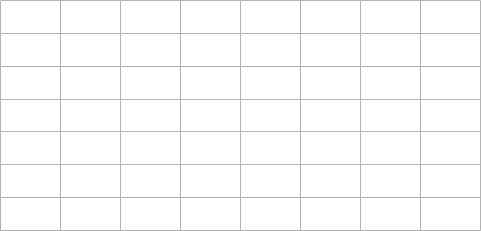

The diagram above was exported from draw.io. Its source (the exported page's mxGraphModel, read from the mxfile embedded in the PNG):
<mxGraphModel dx="880" dy="654" grid="1" gridSize="10" guides="1" tooltips="1" connect="1" arrows="1" fold="1" page="1" pageScale="1" pageWidth="1169" pageHeight="827" math="0" shadow="0">
  <root>
    <mxCell id="0" />
    <mxCell id="1" parent="0" />
    <mxCell id="foEYFxEwamkztVGyN9sj-1" value="" style="shape=table;startSize=0;container=1;collapsible=0;childLayout=tableLayout;strokeColor=#B3B3B3;" vertex="1" parent="1">
      <mxGeometry x="160" y="240" width="480" height="230" as="geometry" />
    </mxCell>
    <mxCell id="foEYFxEwamkztVGyN9sj-2" value="" style="shape=tableRow;horizontal=0;startSize=0;swimlaneHead=0;swimlaneBody=0;top=0;left=0;bottom=0;right=0;collapsible=0;dropTarget=0;fillColor=none;points=[[0,0.5],[1,0.5]];portConstraint=eastwest;" vertex="1" parent="foEYFxEwamkztVGyN9sj-1">
      <mxGeometry width="480" height="33" as="geometry" />
    </mxCell>
    <mxCell id="foEYFxEwamkztVGyN9sj-3" value="" style="shape=partialRectangle;html=1;whiteSpace=wrap;connectable=0;overflow=hidden;fillColor=none;top=0;left=0;bottom=0;right=0;pointerEvents=1;" vertex="1" parent="foEYFxEwamkztVGyN9sj-2">
      <mxGeometry width="60" height="33" as="geometry">
        <mxRectangle width="60" height="33" as="alternateBounds" />
      </mxGeometry>
    </mxCell>
    <mxCell id="foEYFxEwamkztVGyN9sj-4" value="" style="shape=partialRectangle;html=1;whiteSpace=wrap;connectable=0;overflow=hidden;fillColor=none;top=0;left=0;bottom=0;right=0;pointerEvents=1;" vertex="1" parent="foEYFxEwamkztVGyN9sj-2">
      <mxGeometry x="60" width="60" height="33" as="geometry">
        <mxRectangle width="60" height="33" as="alternateBounds" />
      </mxGeometry>
    </mxCell>
    <mxCell id="foEYFxEwamkztVGyN9sj-5" value="" style="shape=partialRectangle;html=1;whiteSpace=wrap;connectable=0;overflow=hidden;fillColor=none;top=0;left=0;bottom=0;right=0;pointerEvents=1;" vertex="1" parent="foEYFxEwamkztVGyN9sj-2">
      <mxGeometry x="120" width="60" height="33" as="geometry">
        <mxRectangle width="60" height="33" as="alternateBounds" />
      </mxGeometry>
    </mxCell>
    <mxCell id="foEYFxEwamkztVGyN9sj-6" value="" style="shape=partialRectangle;html=1;whiteSpace=wrap;connectable=0;overflow=hidden;fillColor=none;top=0;left=0;bottom=0;right=0;pointerEvents=1;" vertex="1" parent="foEYFxEwamkztVGyN9sj-2">
      <mxGeometry x="180" width="60" height="33" as="geometry">
        <mxRectangle width="60" height="33" as="alternateBounds" />
      </mxGeometry>
    </mxCell>
    <mxCell id="foEYFxEwamkztVGyN9sj-7" value="" style="shape=partialRectangle;html=1;whiteSpace=wrap;connectable=0;overflow=hidden;fillColor=none;top=0;left=0;bottom=0;right=0;pointerEvents=1;" vertex="1" parent="foEYFxEwamkztVGyN9sj-2">
      <mxGeometry x="240" width="60" height="33" as="geometry">
        <mxRectangle width="60" height="33" as="alternateBounds" />
      </mxGeometry>
    </mxCell>
    <mxCell id="foEYFxEwamkztVGyN9sj-8" value="" style="shape=partialRectangle;html=1;whiteSpace=wrap;connectable=0;overflow=hidden;fillColor=none;top=0;left=0;bottom=0;right=0;pointerEvents=1;" vertex="1" parent="foEYFxEwamkztVGyN9sj-2">
      <mxGeometry x="300" width="60" height="33" as="geometry">
        <mxRectangle width="60" height="33" as="alternateBounds" />
      </mxGeometry>
    </mxCell>
    <mxCell id="foEYFxEwamkztVGyN9sj-9" value="" style="shape=partialRectangle;html=1;whiteSpace=wrap;connectable=0;overflow=hidden;fillColor=none;top=0;left=0;bottom=0;right=0;pointerEvents=1;" vertex="1" parent="foEYFxEwamkztVGyN9sj-2">
      <mxGeometry x="360" width="60" height="33" as="geometry">
        <mxRectangle width="60" height="33" as="alternateBounds" />
      </mxGeometry>
    </mxCell>
    <mxCell id="foEYFxEwamkztVGyN9sj-10" value="" style="shape=partialRectangle;html=1;whiteSpace=wrap;connectable=0;overflow=hidden;fillColor=none;top=0;left=0;bottom=0;right=0;pointerEvents=1;" vertex="1" parent="foEYFxEwamkztVGyN9sj-2">
      <mxGeometry x="420" width="60" height="33" as="geometry">
        <mxRectangle width="60" height="33" as="alternateBounds" />
      </mxGeometry>
    </mxCell>
    <mxCell id="foEYFxEwamkztVGyN9sj-11" value="" style="shape=tableRow;horizontal=0;startSize=0;swimlaneHead=0;swimlaneBody=0;top=0;left=0;bottom=0;right=0;collapsible=0;dropTarget=0;fillColor=none;points=[[0,0.5],[1,0.5]];portConstraint=eastwest;" vertex="1" parent="foEYFxEwamkztVGyN9sj-1">
      <mxGeometry y="33" width="480" height="33" as="geometry" />
    </mxCell>
    <mxCell id="foEYFxEwamkztVGyN9sj-12" value="" style="shape=partialRectangle;html=1;whiteSpace=wrap;connectable=0;overflow=hidden;fillColor=none;top=0;left=0;bottom=0;right=0;pointerEvents=1;" vertex="1" parent="foEYFxEwamkztVGyN9sj-11">
      <mxGeometry width="60" height="33" as="geometry">
        <mxRectangle width="60" height="33" as="alternateBounds" />
      </mxGeometry>
    </mxCell>
    <mxCell id="foEYFxEwamkztVGyN9sj-13" value="" style="shape=partialRectangle;html=1;whiteSpace=wrap;connectable=0;overflow=hidden;fillColor=none;top=0;left=0;bottom=0;right=0;pointerEvents=1;" vertex="1" parent="foEYFxEwamkztVGyN9sj-11">
      <mxGeometry x="60" width="60" height="33" as="geometry">
        <mxRectangle width="60" height="33" as="alternateBounds" />
      </mxGeometry>
    </mxCell>
    <mxCell id="foEYFxEwamkztVGyN9sj-14" value="" style="shape=partialRectangle;html=1;whiteSpace=wrap;connectable=0;overflow=hidden;fillColor=none;top=0;left=0;bottom=0;right=0;pointerEvents=1;" vertex="1" parent="foEYFxEwamkztVGyN9sj-11">
      <mxGeometry x="120" width="60" height="33" as="geometry">
        <mxRectangle width="60" height="33" as="alternateBounds" />
      </mxGeometry>
    </mxCell>
    <mxCell id="foEYFxEwamkztVGyN9sj-15" value="" style="shape=partialRectangle;html=1;whiteSpace=wrap;connectable=0;overflow=hidden;fillColor=none;top=0;left=0;bottom=0;right=0;pointerEvents=1;" vertex="1" parent="foEYFxEwamkztVGyN9sj-11">
      <mxGeometry x="180" width="60" height="33" as="geometry">
        <mxRectangle width="60" height="33" as="alternateBounds" />
      </mxGeometry>
    </mxCell>
    <mxCell id="foEYFxEwamkztVGyN9sj-16" value="" style="shape=partialRectangle;html=1;whiteSpace=wrap;connectable=0;overflow=hidden;fillColor=none;top=0;left=0;bottom=0;right=0;pointerEvents=1;" vertex="1" parent="foEYFxEwamkztVGyN9sj-11">
      <mxGeometry x="240" width="60" height="33" as="geometry">
        <mxRectangle width="60" height="33" as="alternateBounds" />
      </mxGeometry>
    </mxCell>
    <mxCell id="foEYFxEwamkztVGyN9sj-17" value="" style="shape=partialRectangle;html=1;whiteSpace=wrap;connectable=0;overflow=hidden;fillColor=none;top=0;left=0;bottom=0;right=0;pointerEvents=1;" vertex="1" parent="foEYFxEwamkztVGyN9sj-11">
      <mxGeometry x="300" width="60" height="33" as="geometry">
        <mxRectangle width="60" height="33" as="alternateBounds" />
      </mxGeometry>
    </mxCell>
    <mxCell id="foEYFxEwamkztVGyN9sj-18" value="" style="shape=partialRectangle;html=1;whiteSpace=wrap;connectable=0;overflow=hidden;fillColor=none;top=0;left=0;bottom=0;right=0;pointerEvents=1;" vertex="1" parent="foEYFxEwamkztVGyN9sj-11">
      <mxGeometry x="360" width="60" height="33" as="geometry">
        <mxRectangle width="60" height="33" as="alternateBounds" />
      </mxGeometry>
    </mxCell>
    <mxCell id="foEYFxEwamkztVGyN9sj-19" value="" style="shape=partialRectangle;html=1;whiteSpace=wrap;connectable=0;overflow=hidden;fillColor=none;top=0;left=0;bottom=0;right=0;pointerEvents=1;" vertex="1" parent="foEYFxEwamkztVGyN9sj-11">
      <mxGeometry x="420" width="60" height="33" as="geometry">
        <mxRectangle width="60" height="33" as="alternateBounds" />
      </mxGeometry>
    </mxCell>
    <mxCell id="foEYFxEwamkztVGyN9sj-20" value="" style="shape=tableRow;horizontal=0;startSize=0;swimlaneHead=0;swimlaneBody=0;top=0;left=0;bottom=0;right=0;collapsible=0;dropTarget=0;fillColor=none;points=[[0,0.5],[1,0.5]];portConstraint=eastwest;" vertex="1" parent="foEYFxEwamkztVGyN9sj-1">
      <mxGeometry y="66" width="480" height="33" as="geometry" />
    </mxCell>
    <mxCell id="foEYFxEwamkztVGyN9sj-21" value="" style="shape=partialRectangle;html=1;whiteSpace=wrap;connectable=0;overflow=hidden;fillColor=none;top=0;left=0;bottom=0;right=0;pointerEvents=1;" vertex="1" parent="foEYFxEwamkztVGyN9sj-20">
      <mxGeometry width="60" height="33" as="geometry">
        <mxRectangle width="60" height="33" as="alternateBounds" />
      </mxGeometry>
    </mxCell>
    <mxCell id="foEYFxEwamkztVGyN9sj-22" value="" style="shape=partialRectangle;html=1;whiteSpace=wrap;connectable=0;overflow=hidden;fillColor=none;top=0;left=0;bottom=0;right=0;pointerEvents=1;" vertex="1" parent="foEYFxEwamkztVGyN9sj-20">
      <mxGeometry x="60" width="60" height="33" as="geometry">
        <mxRectangle width="60" height="33" as="alternateBounds" />
      </mxGeometry>
    </mxCell>
    <mxCell id="foEYFxEwamkztVGyN9sj-23" value="" style="shape=partialRectangle;html=1;whiteSpace=wrap;connectable=0;overflow=hidden;fillColor=none;top=0;left=0;bottom=0;right=0;pointerEvents=1;" vertex="1" parent="foEYFxEwamkztVGyN9sj-20">
      <mxGeometry x="120" width="60" height="33" as="geometry">
        <mxRectangle width="60" height="33" as="alternateBounds" />
      </mxGeometry>
    </mxCell>
    <mxCell id="foEYFxEwamkztVGyN9sj-24" value="" style="shape=partialRectangle;html=1;whiteSpace=wrap;connectable=0;overflow=hidden;fillColor=none;top=0;left=0;bottom=0;right=0;pointerEvents=1;" vertex="1" parent="foEYFxEwamkztVGyN9sj-20">
      <mxGeometry x="180" width="60" height="33" as="geometry">
        <mxRectangle width="60" height="33" as="alternateBounds" />
      </mxGeometry>
    </mxCell>
    <mxCell id="foEYFxEwamkztVGyN9sj-25" value="" style="shape=partialRectangle;html=1;whiteSpace=wrap;connectable=0;overflow=hidden;fillColor=none;top=0;left=0;bottom=0;right=0;pointerEvents=1;" vertex="1" parent="foEYFxEwamkztVGyN9sj-20">
      <mxGeometry x="240" width="60" height="33" as="geometry">
        <mxRectangle width="60" height="33" as="alternateBounds" />
      </mxGeometry>
    </mxCell>
    <mxCell id="foEYFxEwamkztVGyN9sj-26" value="" style="shape=partialRectangle;html=1;whiteSpace=wrap;connectable=0;overflow=hidden;fillColor=none;top=0;left=0;bottom=0;right=0;pointerEvents=1;" vertex="1" parent="foEYFxEwamkztVGyN9sj-20">
      <mxGeometry x="300" width="60" height="33" as="geometry">
        <mxRectangle width="60" height="33" as="alternateBounds" />
      </mxGeometry>
    </mxCell>
    <mxCell id="foEYFxEwamkztVGyN9sj-27" value="" style="shape=partialRectangle;html=1;whiteSpace=wrap;connectable=0;overflow=hidden;fillColor=none;top=0;left=0;bottom=0;right=0;pointerEvents=1;" vertex="1" parent="foEYFxEwamkztVGyN9sj-20">
      <mxGeometry x="360" width="60" height="33" as="geometry">
        <mxRectangle width="60" height="33" as="alternateBounds" />
      </mxGeometry>
    </mxCell>
    <mxCell id="foEYFxEwamkztVGyN9sj-28" value="" style="shape=partialRectangle;html=1;whiteSpace=wrap;connectable=0;overflow=hidden;fillColor=none;top=0;left=0;bottom=0;right=0;pointerEvents=1;" vertex="1" parent="foEYFxEwamkztVGyN9sj-20">
      <mxGeometry x="420" width="60" height="33" as="geometry">
        <mxRectangle width="60" height="33" as="alternateBounds" />
      </mxGeometry>
    </mxCell>
    <mxCell id="foEYFxEwamkztVGyN9sj-29" value="" style="shape=tableRow;horizontal=0;startSize=0;swimlaneHead=0;swimlaneBody=0;top=0;left=0;bottom=0;right=0;collapsible=0;dropTarget=0;fillColor=none;points=[[0,0.5],[1,0.5]];portConstraint=eastwest;" vertex="1" parent="foEYFxEwamkztVGyN9sj-1">
      <mxGeometry y="99" width="480" height="32" as="geometry" />
    </mxCell>
    <mxCell id="foEYFxEwamkztVGyN9sj-30" value="" style="shape=partialRectangle;html=1;whiteSpace=wrap;connectable=0;overflow=hidden;fillColor=none;top=0;left=0;bottom=0;right=0;pointerEvents=1;" vertex="1" parent="foEYFxEwamkztVGyN9sj-29">
      <mxGeometry width="60" height="32" as="geometry">
        <mxRectangle width="60" height="32" as="alternateBounds" />
      </mxGeometry>
    </mxCell>
    <mxCell id="foEYFxEwamkztVGyN9sj-31" value="" style="shape=partialRectangle;html=1;whiteSpace=wrap;connectable=0;overflow=hidden;fillColor=none;top=0;left=0;bottom=0;right=0;pointerEvents=1;" vertex="1" parent="foEYFxEwamkztVGyN9sj-29">
      <mxGeometry x="60" width="60" height="32" as="geometry">
        <mxRectangle width="60" height="32" as="alternateBounds" />
      </mxGeometry>
    </mxCell>
    <mxCell id="foEYFxEwamkztVGyN9sj-32" value="" style="shape=partialRectangle;html=1;whiteSpace=wrap;connectable=0;overflow=hidden;fillColor=none;top=0;left=0;bottom=0;right=0;pointerEvents=1;" vertex="1" parent="foEYFxEwamkztVGyN9sj-29">
      <mxGeometry x="120" width="60" height="32" as="geometry">
        <mxRectangle width="60" height="32" as="alternateBounds" />
      </mxGeometry>
    </mxCell>
    <mxCell id="foEYFxEwamkztVGyN9sj-33" value="" style="shape=partialRectangle;html=1;whiteSpace=wrap;connectable=0;overflow=hidden;fillColor=none;top=0;left=0;bottom=0;right=0;pointerEvents=1;" vertex="1" parent="foEYFxEwamkztVGyN9sj-29">
      <mxGeometry x="180" width="60" height="32" as="geometry">
        <mxRectangle width="60" height="32" as="alternateBounds" />
      </mxGeometry>
    </mxCell>
    <mxCell id="foEYFxEwamkztVGyN9sj-34" value="" style="shape=partialRectangle;html=1;whiteSpace=wrap;connectable=0;overflow=hidden;fillColor=none;top=0;left=0;bottom=0;right=0;pointerEvents=1;" vertex="1" parent="foEYFxEwamkztVGyN9sj-29">
      <mxGeometry x="240" width="60" height="32" as="geometry">
        <mxRectangle width="60" height="32" as="alternateBounds" />
      </mxGeometry>
    </mxCell>
    <mxCell id="foEYFxEwamkztVGyN9sj-35" value="" style="shape=partialRectangle;html=1;whiteSpace=wrap;connectable=0;overflow=hidden;fillColor=none;top=0;left=0;bottom=0;right=0;pointerEvents=1;" vertex="1" parent="foEYFxEwamkztVGyN9sj-29">
      <mxGeometry x="300" width="60" height="32" as="geometry">
        <mxRectangle width="60" height="32" as="alternateBounds" />
      </mxGeometry>
    </mxCell>
    <mxCell id="foEYFxEwamkztVGyN9sj-36" value="" style="shape=partialRectangle;html=1;whiteSpace=wrap;connectable=0;overflow=hidden;fillColor=none;top=0;left=0;bottom=0;right=0;pointerEvents=1;" vertex="1" parent="foEYFxEwamkztVGyN9sj-29">
      <mxGeometry x="360" width="60" height="32" as="geometry">
        <mxRectangle width="60" height="32" as="alternateBounds" />
      </mxGeometry>
    </mxCell>
    <mxCell id="foEYFxEwamkztVGyN9sj-37" value="" style="shape=partialRectangle;html=1;whiteSpace=wrap;connectable=0;overflow=hidden;fillColor=none;top=0;left=0;bottom=0;right=0;pointerEvents=1;" vertex="1" parent="foEYFxEwamkztVGyN9sj-29">
      <mxGeometry x="420" width="60" height="32" as="geometry">
        <mxRectangle width="60" height="32" as="alternateBounds" />
      </mxGeometry>
    </mxCell>
    <mxCell id="foEYFxEwamkztVGyN9sj-38" value="" style="shape=tableRow;horizontal=0;startSize=0;swimlaneHead=0;swimlaneBody=0;top=0;left=0;bottom=0;right=0;collapsible=0;dropTarget=0;fillColor=none;points=[[0,0.5],[1,0.5]];portConstraint=eastwest;" vertex="1" parent="foEYFxEwamkztVGyN9sj-1">
      <mxGeometry y="131" width="480" height="33" as="geometry" />
    </mxCell>
    <mxCell id="foEYFxEwamkztVGyN9sj-39" value="" style="shape=partialRectangle;html=1;whiteSpace=wrap;connectable=0;overflow=hidden;fillColor=none;top=0;left=0;bottom=0;right=0;pointerEvents=1;" vertex="1" parent="foEYFxEwamkztVGyN9sj-38">
      <mxGeometry width="60" height="33" as="geometry">
        <mxRectangle width="60" height="33" as="alternateBounds" />
      </mxGeometry>
    </mxCell>
    <mxCell id="foEYFxEwamkztVGyN9sj-40" value="" style="shape=partialRectangle;html=1;whiteSpace=wrap;connectable=0;overflow=hidden;fillColor=none;top=0;left=0;bottom=0;right=0;pointerEvents=1;" vertex="1" parent="foEYFxEwamkztVGyN9sj-38">
      <mxGeometry x="60" width="60" height="33" as="geometry">
        <mxRectangle width="60" height="33" as="alternateBounds" />
      </mxGeometry>
    </mxCell>
    <mxCell id="foEYFxEwamkztVGyN9sj-41" value="" style="shape=partialRectangle;html=1;whiteSpace=wrap;connectable=0;overflow=hidden;fillColor=none;top=0;left=0;bottom=0;right=0;pointerEvents=1;" vertex="1" parent="foEYFxEwamkztVGyN9sj-38">
      <mxGeometry x="120" width="60" height="33" as="geometry">
        <mxRectangle width="60" height="33" as="alternateBounds" />
      </mxGeometry>
    </mxCell>
    <mxCell id="foEYFxEwamkztVGyN9sj-42" value="" style="shape=partialRectangle;html=1;whiteSpace=wrap;connectable=0;overflow=hidden;fillColor=none;top=0;left=0;bottom=0;right=0;pointerEvents=1;" vertex="1" parent="foEYFxEwamkztVGyN9sj-38">
      <mxGeometry x="180" width="60" height="33" as="geometry">
        <mxRectangle width="60" height="33" as="alternateBounds" />
      </mxGeometry>
    </mxCell>
    <mxCell id="foEYFxEwamkztVGyN9sj-43" value="" style="shape=partialRectangle;html=1;whiteSpace=wrap;connectable=0;overflow=hidden;fillColor=none;top=0;left=0;bottom=0;right=0;pointerEvents=1;" vertex="1" parent="foEYFxEwamkztVGyN9sj-38">
      <mxGeometry x="240" width="60" height="33" as="geometry">
        <mxRectangle width="60" height="33" as="alternateBounds" />
      </mxGeometry>
    </mxCell>
    <mxCell id="foEYFxEwamkztVGyN9sj-44" value="" style="shape=partialRectangle;html=1;whiteSpace=wrap;connectable=0;overflow=hidden;fillColor=none;top=0;left=0;bottom=0;right=0;pointerEvents=1;" vertex="1" parent="foEYFxEwamkztVGyN9sj-38">
      <mxGeometry x="300" width="60" height="33" as="geometry">
        <mxRectangle width="60" height="33" as="alternateBounds" />
      </mxGeometry>
    </mxCell>
    <mxCell id="foEYFxEwamkztVGyN9sj-45" value="" style="shape=partialRectangle;html=1;whiteSpace=wrap;connectable=0;overflow=hidden;fillColor=none;top=0;left=0;bottom=0;right=0;pointerEvents=1;" vertex="1" parent="foEYFxEwamkztVGyN9sj-38">
      <mxGeometry x="360" width="60" height="33" as="geometry">
        <mxRectangle width="60" height="33" as="alternateBounds" />
      </mxGeometry>
    </mxCell>
    <mxCell id="foEYFxEwamkztVGyN9sj-46" value="" style="shape=partialRectangle;html=1;whiteSpace=wrap;connectable=0;overflow=hidden;fillColor=none;top=0;left=0;bottom=0;right=0;pointerEvents=1;" vertex="1" parent="foEYFxEwamkztVGyN9sj-38">
      <mxGeometry x="420" width="60" height="33" as="geometry">
        <mxRectangle width="60" height="33" as="alternateBounds" />
      </mxGeometry>
    </mxCell>
    <mxCell id="foEYFxEwamkztVGyN9sj-47" value="" style="shape=tableRow;horizontal=0;startSize=0;swimlaneHead=0;swimlaneBody=0;top=0;left=0;bottom=0;right=0;collapsible=0;dropTarget=0;fillColor=none;points=[[0,0.5],[1,0.5]];portConstraint=eastwest;" vertex="1" parent="foEYFxEwamkztVGyN9sj-1">
      <mxGeometry y="164" width="480" height="33" as="geometry" />
    </mxCell>
    <mxCell id="foEYFxEwamkztVGyN9sj-48" value="" style="shape=partialRectangle;html=1;whiteSpace=wrap;connectable=0;overflow=hidden;fillColor=none;top=0;left=0;bottom=0;right=0;pointerEvents=1;" vertex="1" parent="foEYFxEwamkztVGyN9sj-47">
      <mxGeometry width="60" height="33" as="geometry">
        <mxRectangle width="60" height="33" as="alternateBounds" />
      </mxGeometry>
    </mxCell>
    <mxCell id="foEYFxEwamkztVGyN9sj-49" value="" style="shape=partialRectangle;html=1;whiteSpace=wrap;connectable=0;overflow=hidden;fillColor=none;top=0;left=0;bottom=0;right=0;pointerEvents=1;" vertex="1" parent="foEYFxEwamkztVGyN9sj-47">
      <mxGeometry x="60" width="60" height="33" as="geometry">
        <mxRectangle width="60" height="33" as="alternateBounds" />
      </mxGeometry>
    </mxCell>
    <mxCell id="foEYFxEwamkztVGyN9sj-50" value="" style="shape=partialRectangle;html=1;whiteSpace=wrap;connectable=0;overflow=hidden;fillColor=none;top=0;left=0;bottom=0;right=0;pointerEvents=1;" vertex="1" parent="foEYFxEwamkztVGyN9sj-47">
      <mxGeometry x="120" width="60" height="33" as="geometry">
        <mxRectangle width="60" height="33" as="alternateBounds" />
      </mxGeometry>
    </mxCell>
    <mxCell id="foEYFxEwamkztVGyN9sj-51" value="" style="shape=partialRectangle;html=1;whiteSpace=wrap;connectable=0;overflow=hidden;fillColor=none;top=0;left=0;bottom=0;right=0;pointerEvents=1;" vertex="1" parent="foEYFxEwamkztVGyN9sj-47">
      <mxGeometry x="180" width="60" height="33" as="geometry">
        <mxRectangle width="60" height="33" as="alternateBounds" />
      </mxGeometry>
    </mxCell>
    <mxCell id="foEYFxEwamkztVGyN9sj-52" value="" style="shape=partialRectangle;html=1;whiteSpace=wrap;connectable=0;overflow=hidden;fillColor=none;top=0;left=0;bottom=0;right=0;pointerEvents=1;" vertex="1" parent="foEYFxEwamkztVGyN9sj-47">
      <mxGeometry x="240" width="60" height="33" as="geometry">
        <mxRectangle width="60" height="33" as="alternateBounds" />
      </mxGeometry>
    </mxCell>
    <mxCell id="foEYFxEwamkztVGyN9sj-53" value="" style="shape=partialRectangle;html=1;whiteSpace=wrap;connectable=0;overflow=hidden;fillColor=none;top=0;left=0;bottom=0;right=0;pointerEvents=1;" vertex="1" parent="foEYFxEwamkztVGyN9sj-47">
      <mxGeometry x="300" width="60" height="33" as="geometry">
        <mxRectangle width="60" height="33" as="alternateBounds" />
      </mxGeometry>
    </mxCell>
    <mxCell id="foEYFxEwamkztVGyN9sj-54" value="" style="shape=partialRectangle;html=1;whiteSpace=wrap;connectable=0;overflow=hidden;fillColor=none;top=0;left=0;bottom=0;right=0;pointerEvents=1;" vertex="1" parent="foEYFxEwamkztVGyN9sj-47">
      <mxGeometry x="360" width="60" height="33" as="geometry">
        <mxRectangle width="60" height="33" as="alternateBounds" />
      </mxGeometry>
    </mxCell>
    <mxCell id="foEYFxEwamkztVGyN9sj-55" value="" style="shape=partialRectangle;html=1;whiteSpace=wrap;connectable=0;overflow=hidden;fillColor=none;top=0;left=0;bottom=0;right=0;pointerEvents=1;" vertex="1" parent="foEYFxEwamkztVGyN9sj-47">
      <mxGeometry x="420" width="60" height="33" as="geometry">
        <mxRectangle width="60" height="33" as="alternateBounds" />
      </mxGeometry>
    </mxCell>
    <mxCell id="foEYFxEwamkztVGyN9sj-56" value="" style="shape=tableRow;horizontal=0;startSize=0;swimlaneHead=0;swimlaneBody=0;top=0;left=0;bottom=0;right=0;collapsible=0;dropTarget=0;fillColor=none;points=[[0,0.5],[1,0.5]];portConstraint=eastwest;" vertex="1" parent="foEYFxEwamkztVGyN9sj-1">
      <mxGeometry y="197" width="480" height="33" as="geometry" />
    </mxCell>
    <mxCell id="foEYFxEwamkztVGyN9sj-57" value="" style="shape=partialRectangle;html=1;whiteSpace=wrap;connectable=0;overflow=hidden;fillColor=none;top=0;left=0;bottom=0;right=0;pointerEvents=1;" vertex="1" parent="foEYFxEwamkztVGyN9sj-56">
      <mxGeometry width="60" height="33" as="geometry">
        <mxRectangle width="60" height="33" as="alternateBounds" />
      </mxGeometry>
    </mxCell>
    <mxCell id="foEYFxEwamkztVGyN9sj-58" value="" style="shape=partialRectangle;html=1;whiteSpace=wrap;connectable=0;overflow=hidden;fillColor=none;top=0;left=0;bottom=0;right=0;pointerEvents=1;" vertex="1" parent="foEYFxEwamkztVGyN9sj-56">
      <mxGeometry x="60" width="60" height="33" as="geometry">
        <mxRectangle width="60" height="33" as="alternateBounds" />
      </mxGeometry>
    </mxCell>
    <mxCell id="foEYFxEwamkztVGyN9sj-59" value="" style="shape=partialRectangle;html=1;whiteSpace=wrap;connectable=0;overflow=hidden;fillColor=none;top=0;left=0;bottom=0;right=0;pointerEvents=1;" vertex="1" parent="foEYFxEwamkztVGyN9sj-56">
      <mxGeometry x="120" width="60" height="33" as="geometry">
        <mxRectangle width="60" height="33" as="alternateBounds" />
      </mxGeometry>
    </mxCell>
    <mxCell id="foEYFxEwamkztVGyN9sj-60" value="" style="shape=partialRectangle;html=1;whiteSpace=wrap;connectable=0;overflow=hidden;fillColor=none;top=0;left=0;bottom=0;right=0;pointerEvents=1;" vertex="1" parent="foEYFxEwamkztVGyN9sj-56">
      <mxGeometry x="180" width="60" height="33" as="geometry">
        <mxRectangle width="60" height="33" as="alternateBounds" />
      </mxGeometry>
    </mxCell>
    <mxCell id="foEYFxEwamkztVGyN9sj-61" value="" style="shape=partialRectangle;html=1;whiteSpace=wrap;connectable=0;overflow=hidden;fillColor=none;top=0;left=0;bottom=0;right=0;pointerEvents=1;" vertex="1" parent="foEYFxEwamkztVGyN9sj-56">
      <mxGeometry x="240" width="60" height="33" as="geometry">
        <mxRectangle width="60" height="33" as="alternateBounds" />
      </mxGeometry>
    </mxCell>
    <mxCell id="foEYFxEwamkztVGyN9sj-62" value="" style="shape=partialRectangle;html=1;whiteSpace=wrap;connectable=0;overflow=hidden;fillColor=none;top=0;left=0;bottom=0;right=0;pointerEvents=1;" vertex="1" parent="foEYFxEwamkztVGyN9sj-56">
      <mxGeometry x="300" width="60" height="33" as="geometry">
        <mxRectangle width="60" height="33" as="alternateBounds" />
      </mxGeometry>
    </mxCell>
    <mxCell id="foEYFxEwamkztVGyN9sj-63" value="" style="shape=partialRectangle;html=1;whiteSpace=wrap;connectable=0;overflow=hidden;fillColor=none;top=0;left=0;bottom=0;right=0;pointerEvents=1;" vertex="1" parent="foEYFxEwamkztVGyN9sj-56">
      <mxGeometry x="360" width="60" height="33" as="geometry">
        <mxRectangle width="60" height="33" as="alternateBounds" />
      </mxGeometry>
    </mxCell>
    <mxCell id="foEYFxEwamkztVGyN9sj-64" value="" style="shape=partialRectangle;html=1;whiteSpace=wrap;connectable=0;overflow=hidden;fillColor=none;top=0;left=0;bottom=0;right=0;pointerEvents=1;" vertex="1" parent="foEYFxEwamkztVGyN9sj-56">
      <mxGeometry x="420" width="60" height="33" as="geometry">
        <mxRectangle width="60" height="33" as="alternateBounds" />
      </mxGeometry>
    </mxCell>
  </root>
</mxGraphModel>